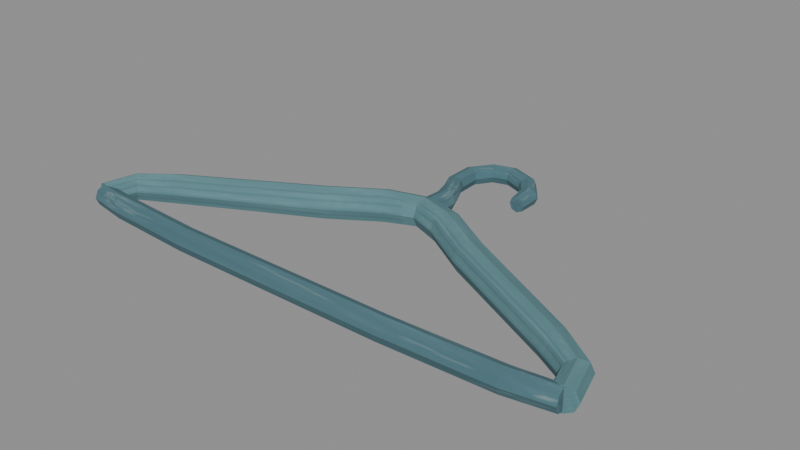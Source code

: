 # Source: moulded_clothes_hanger.blend  (saved by Blender 4.3.34; exported with 4.5.12 LTS)
import bpy
from mathutils import Matrix  # noqa: F401  (used for matrix-valued properties, if any)

bpy.ops.wm.read_factory_settings(use_empty=True)
scene = bpy.context.scene
scene.name = 'Moulded Clothes Hanger'

# ---- collections
col_moulded_clothes_hanger___editable_components = bpy.data.collections.new('Moulded Clothes Hanger | Editable components'); scene.collection.children.link(col_moulded_clothes_hanger___editable_components)

# ---- images (referenced by path relative to the original .blend; pixels are not part of the script)
import os
ASSET_DIR = os.environ.get("B2B_ASSET_DIR", "")  # directory of the original .blend (textures are referenced by path, not embedded)
HERE = os.path.dirname(os.path.abspath(__file__))  # packed textures are extracted next to this script under _unpacked/

def load_image(name, relpath, width, height, colorspace="sRGB"):
    """Load a texture the original file referenced (path relative to the .blend, or extracted next to this script)."""
    p = next((c for c in (os.path.join(HERE, relpath), os.path.join(ASSET_DIR, relpath)) if relpath and os.path.exists(c)), "")
    if p:
        img = bpy.data.images.load(p, check_existing=True)
        img.name = name
    else:  # same state as the original file: an image datablock whose file is absent (Cycles renders it pink)
        img = bpy.data.images.new(name, width, height)
        img.source = "FILE"
        img.filepath = "//" + (relpath or name)
    img.colorspace_settings.name = colorspace
    return img
img_moulded_clothes_hanger_png = load_image('moulded_clothes_hanger.png', '_unpacked/moulded_clothes_hanger.d6d2cf74.png', 256, 256, 'sRGB')

# ---- materials (node trees are filled in below, after node groups)
mat_fitted_diffuse___moulded_clothes_hanger = bpy.data.materials.new('Fitted diffuse | moulded_clothes_hanger')

# ---- material node trees
mat_fitted_diffuse___moulded_clothes_hanger.use_nodes = True; mat_fitted_diffuse___moulded_clothes_hanger.node_tree.nodes.clear()
_N = mat_fitted_diffuse___moulded_clothes_hanger.node_tree.nodes; _L = mat_fitted_diffuse___moulded_clothes_hanger.node_tree.links
n0 = _N.new('ShaderNodeBsdfPrincipled'); n0.name = 'Principled BSDF'; n0.location = (10, 300)
n0.inputs[2].default_value = 1.0
n1 = _N.new('ShaderNodeOutputMaterial'); n1.name = 'Material Output'; n1.location = (300, 300)
n2 = _N.new('ShaderNodeTexImage'); n2.name = 'GIMP fitted diffuse'; n2.location = (0, 0)
n2.image = img_moulded_clothes_hanger_png
n2.extension = 'EXTEND'
_L.new(n0.outputs[0], n1.inputs[0])
_L.new(n2.outputs[0], n0.inputs[0])
n1.is_active_output = True

# ---- meshes
me_01___reinforced_open_triangular_base_rail = bpy.data.meshes.new('01 | Reinforced open triangular base rail')
me_01___reinforced_open_triangular_base_rail.from_pydata([(-0.1868, -0.08833, 0.012), (-0.1871, -0.09065, 0.01766), (-0.188, -0.09625, 0.02), (-0.1888, -0.1018, 0.01766), (-0.1891, -0.1042, 0.012), (-0.1888, -0.1018, 0.006343), (-0.188, -0.09625, 0.004), (-0.1871, -0.09065, 0.006343), (-0.1603, -0.09178, 0.012), (-0.1605, -0.09426, 0.01801), (-0.161, -0.1002, 0.0205), (-0.1615, -0.1062, 0.01801), (-0.1617, -0.1087, 0.012), (-0.1615, -0.1062, 0.00599), (-0.161, -0.1002, 0.0035), (-0.1605, -0.09426, 0.00599), (-0.09282, -0.09575, 0.012), (-0.09286, -0.09824, 0.01801), (-0.09297, -0.1042, 0.0205), (-0.09307, -0.1103, 0.01801), (-0.09311, -0.1127, 0.012), (-0.09307, -0.1103, 0.00599), (-0.09297, -0.1042, 0.0035), (-0.09286, -0.09824, 0.00599), (0.07293, -0.09575, 0.012), (0.07296, -0.09824, 0.01801), (0.07303, -0.1042, 0.0205), (0.07311, -0.1103, 0.01801), (0.07314, -0.1127, 0.012), (0.07311, -0.1103, 0.00599), (0.07303, -0.1042, 0.0035), (0.07296, -0.09824, 0.00599), (0.1544, -0.09277, 0.012), (0.1546, -0.09525, 0.01801), (0.155, -0.1012, 0.0205), (0.1555, -0.1072, 0.01801), (0.1556, -0.1097, 0.012), (0.1555, -0.1072, 0.00599), (0.155, -0.1012, 0.0035), (0.1546, -0.09525, 0.00599), (0.1868, -0.08834, 0.012), (0.1872, -0.09066, 0.01766), (0.188, -0.09625, 0.02), (0.1889, -0.1018, 0.01766), (0.1892, -0.1042, 0.012), (0.1889, -0.1018, 0.006343), (0.188, -0.09625, 0.004), (0.1872, -0.09066, 0.006343)], [], [(0, 1, 9, 8), (1, 2, 10, 9), (2, 3, 11, 10), (3, 4, 12, 11), (4, 5, 13, 12), (5, 6, 14, 13), (6, 7, 15, 14), (7, 0, 8, 15), (8, 9, 17, 16), (9, 10, 18, 17), (10, 11, 19, 18), (11, 12, 20, 19), (12, 13, 21, 20), (13, 14, 22, 21), (14, 15, 23, 22), (15, 8, 16, 23), (16, 17, 25, 24), (17, 18, 26, 25), (18, 19, 27, 26), (19, 20, 28, 27), (20, 21, 29, 28), (21, 22, 30, 29), (22, 23, 31, 30), (23, 16, 24, 31), (24, 25, 33, 32), (25, 26, 34, 33), (26, 27, 35, 34), (27, 28, 36, 35), (28, 29, 37, 36), (29, 30, 38, 37), (30, 31, 39, 38), (31, 24, 32, 39), (32, 33, 41, 40), (33, 34, 42, 41), (34, 35, 43, 42), (35, 36, 44, 43), (36, 37, 45, 44), (37, 38, 46, 45), (38, 39, 47, 46), (39, 32, 40, 47), (7, 6, 5, 4, 3, 2, 1, 0), (40, 41, 42, 43, 44, 45, 46, 47)])
_uv = me_01___reinforced_open_triangular_base_rail.uv_layers.new(name='Fitted diffuse UV')
_uv.uv.foreach_set('vector', [0.01953, 0.9805, 0.01953, 0.9541, 0.06172, 0.9541, 0.06172, 0.9805, 0.01953, 0.9541, 0.01953, 0.9277, 0.06172, 0.9277, 0.06172, 0.9541, 0.01953, 0.9277, 0.01953, 0.9014, 0.06172, 0.9014, 0.06172, 0.9277, 0.01953, 0.9014, 0.01953, 0.875, 0.06172, 0.875, 0.06172, 0.9014, 0.01953, 0.875, 0.01953, 0.8486, 0.06172, 0.8486, 0.06172, 0.875, 0.01953, 0.8486, 0.01953, 0.8223, 0.06172, 0.8223, 0.06172, 0.8486, 0.01953, 0.8223, 0.01953, 0.7959, 0.06172, 0.7959, 0.06172, 0.8223, 0.01953, 0.7959, 0.01953, 0.7695, 0.06172, 0.7695, 0.06172, 0.7959, 0.06172, 0.9805, 0.06172, 0.9541, 0.1039, 0.9541, 0.1039, 0.9805, 0.06172, 0.9541, 0.06172, 0.9277, 0.1039, 0.9277, 0.1039, 0.9541, 0.06172, 0.9277, 0.06172, 0.9014, 0.1039, 0.9014, 0.1039, 0.9277, 0.06172, 0.9014, 0.06172, 0.875, 0.1039, 0.875, 0.1039, 0.9014, 0.06172, 0.875, 0.06172, 0.8486, 0.1039, 0.8486, 0.1039, 0.875, 0.06172, 0.8486, 0.06172, 0.8223, 0.1039, 0.8223, 0.1039, 0.8486, 0.06172, 0.8223, 0.06172, 0.7959, 0.1039, 0.7959, 0.1039, 0.8223, 0.06172, 0.7959, 0.06172, 0.7695, 0.1039, 0.7695, 0.1039, 0.7959, 0.1039, 0.9805, 0.1039, 0.9541, 0.1461, 0.9541, 0.1461, 0.9805, 0.1039, 0.9541, 0.1039, 0.9277, 0.1461, 0.9277, 0.1461, 0.9541, 0.1039, 0.9277, 0.1039, 0.9014, 0.1461, 0.9014, 0.1461, 0.9277, 0.1039, 0.9014, 0.1039, 0.875, 0.1461, 0.875, 0.1461, 0.9014, 0.1039, 0.875, 0.1039, 0.8486, 0.1461, 0.8486, 0.1461, 0.875, 0.1039, 0.8486, 0.1039, 0.8223, 0.1461, 0.8223, 0.1461, 0.8486, 0.1039, 0.8223, 0.1039, 0.7959, 0.1461, 0.7959, 0.1461, 0.8223, 0.1039, 0.7959, 0.1039, 0.7695, 0.1461, 0.7695, 0.1461, 0.7959, 0.1461, 0.9805, 0.1461, 0.9541, 0.1883, 0.9541, 0.1883, 0.9805, 0.1461, 0.9541, 0.1461, 0.9277, 0.1883, 0.9277, 0.1883, 0.9541, 0.1461, 0.9277, 0.1461, 0.9014, 0.1883, 0.9014, 0.1883, 0.9277, 0.1461, 0.9014, 0.1461, 0.875, 0.1883, 0.875, 0.1883, 0.9014, 0.1461, 0.875, 0.1461, 0.8486, 0.1883, 0.8486, 0.1883, 0.875, 0.1461, 0.8486, 0.1461, 0.8223, 0.1883, 0.8223, 0.1883, 0.8486, 0.1461, 0.8223, 0.1461, 0.7959, 0.1883, 0.7959, 0.1883, 0.8223, 0.1461, 0.7959, 0.1461, 0.7695, 0.1883, 0.7695, 0.1883, 0.7959, 0.1883, 0.9805, 0.1883, 0.9541, 0.2305, 0.9541, 0.2305, 0.9805, 0.1883, 0.9541, 0.1883, 0.9277, 0.2305, 0.9277, 0.2305, 0.9541, 0.1883, 0.9277, 0.1883, 0.9014, 0.2305, 0.9014, 0.2305, 0.9277, 0.1883, 0.9014, 0.1883, 0.875, 0.2305, 0.875, 0.2305, 0.9014, 0.1883, 0.875, 0.1883, 0.8486, 0.2305, 0.8486, 0.2305, 0.875, 0.1883, 0.8486, 0.1883, 0.8223, 0.2305, 0.8223, 0.2305, 0.8486, 0.1883, 0.8223, 0.1883, 0.7959, 0.2305, 0.7959, 0.2305, 0.8223, 0.1883, 0.7959, 0.1883, 0.7695, 0.2305, 0.7695, 0.2305, 0.7959, 0.1936, 0.9436, 0.125, 0.972, 0.05639, 0.9436, 0.02797, 0.875, 0.05639, 0.8064, 0.125, 0.778, 0.1936, 0.8064, 0.222, 0.875, 0.222, 0.875, 0.1936, 0.8064, 0.125, 0.778, 0.05639, 0.8064, 0.02797, 0.875, 0.05639, 0.9436, 0.125, 0.972, 0.1936, 0.9436])
me_01___reinforced_open_triangular_base_rail.materials.append(mat_fitted_diffuse___moulded_clothes_hanger)
me_01___reinforced_open_triangular_base_rail.update()
me_02___left_moulded_shoulder = bpy.data.meshes.new('02 | Left moulded shoulder')
me_02___left_moulded_shoulder.from_pydata([(-0.1967, -0.09398, 0.012), (-0.1941, -0.09464, 0.01836), (-0.188, -0.09625, 0.021), (-0.1818, -0.09785, 0.01836), (-0.1793, -0.09852, 0.012), (-0.1818, -0.09785, 0.005636), (-0.188, -0.09625, 0.003), (-0.1941, -0.09464, 0.005636), (-0.1898, -0.06703, 0.012), (-0.1875, -0.06885, 0.01907), (-0.182, -0.07325, 0.022), (-0.1764, -0.07765, 0.01907), (-0.1741, -0.07947, 0.012), (-0.1764, -0.07765, 0.004929), (-0.182, -0.07325, 0.002), (-0.1875, -0.06885, 0.004929), (-0.1623, -0.04764, 0.012), (-0.1608, -0.05046, 0.01978), (-0.157, -0.05725, 0.023), (-0.1532, -0.06404, 0.01978), (-0.1516, -0.06685, 0.012), (-0.1532, -0.06404, 0.004222), (-0.157, -0.05725, 0.001), (-0.1608, -0.05046, 0.004222), (-0.06787, 0.0042, 0.012), (-0.06614, 0.00114, 0.02049), (-0.06197, -0.006248, 0.024), (-0.05779, -0.01364, 0.02049), (-0.05606, -0.0167, 0.012), (-0.05779, -0.01364, 0.003515), (-0.06197, -0.006248, 0.0), (-0.06614, 0.00114, 0.003515), (-0.03147, 0.02742, 0.012), (-0.02986, 0.02429, 0.02049), (-0.02597, 0.01675, 0.024), (-0.02207, 0.009211, 0.02049), (-0.02046, 0.006088, 0.012), (-0.02207, 0.009211, 0.003515), (-0.02597, 0.01675, 0.0), (-0.02986, 0.02429, 0.003515), (-0.003564, 0.03615, 0.012), (-0.00251, 0.0331, 0.01978), (3.428e-05, 0.02575, 0.023), (0.002579, 0.0184, 0.01978), (0.003632, 0.01536, 0.012), (0.002579, 0.0184, 0.004222), (3.428e-05, 0.02575, 0.001), (-0.00251, 0.0331, 0.004222)], [], [(0, 1, 9, 8), (1, 2, 10, 9), (2, 3, 11, 10), (3, 4, 12, 11), (4, 5, 13, 12), (5, 6, 14, 13), (6, 7, 15, 14), (7, 0, 8, 15), (8, 9, 17, 16), (9, 10, 18, 17), (10, 11, 19, 18), (11, 12, 20, 19), (12, 13, 21, 20), (13, 14, 22, 21), (14, 15, 23, 22), (15, 8, 16, 23), (16, 17, 25, 24), (17, 18, 26, 25), (18, 19, 27, 26), (19, 20, 28, 27), (20, 21, 29, 28), (21, 22, 30, 29), (22, 23, 31, 30), (23, 16, 24, 31), (24, 25, 33, 32), (25, 26, 34, 33), (26, 27, 35, 34), (27, 28, 36, 35), (28, 29, 37, 36), (29, 30, 38, 37), (30, 31, 39, 38), (31, 24, 32, 39), (32, 33, 41, 40), (33, 34, 42, 41), (34, 35, 43, 42), (35, 36, 44, 43), (36, 37, 45, 44), (37, 38, 46, 45), (38, 39, 47, 46), (39, 32, 40, 47), (7, 6, 5, 4, 3, 2, 1, 0), (40, 41, 42, 43, 44, 45, 46, 47)])
_uv = me_02___left_moulded_shoulder.uv_layers.new(name='Fitted diffuse UV')
_uv.uv.foreach_set('vector', [0.2695, 0.9805, 0.2695, 0.9541, 0.3117, 0.9541, 0.3117, 0.9805, 0.2695, 0.9541, 0.2695, 0.9277, 0.3117, 0.9277, 0.3117, 0.9541, 0.2695, 0.9277, 0.2695, 0.9014, 0.3117, 0.9014, 0.3117, 0.9277, 0.2695, 0.9014, 0.2695, 0.875, 0.3117, 0.875, 0.3117, 0.9014, 0.2695, 0.875, 0.2695, 0.8486, 0.3117, 0.8486, 0.3117, 0.875, 0.2695, 0.8486, 0.2695, 0.8223, 0.3117, 0.8223, 0.3117, 0.8486, 0.2695, 0.8223, 0.2695, 0.7959, 0.3117, 0.7959, 0.3117, 0.8223, 0.2695, 0.7959, 0.2695, 0.7695, 0.3117, 0.7695, 0.3117, 0.7959, 0.3117, 0.9805, 0.3117, 0.9541, 0.3539, 0.9541, 0.3539, 0.9805, 0.3117, 0.9541, 0.3117, 0.9277, 0.3539, 0.9277, 0.3539, 0.9541, 0.3117, 0.9277, 0.3117, 0.9014, 0.3539, 0.9014, 0.3539, 0.9277, 0.3117, 0.9014, 0.3117, 0.875, 0.3539, 0.875, 0.3539, 0.9014, 0.3117, 0.875, 0.3117, 0.8486, 0.3539, 0.8486, 0.3539, 0.875, 0.3117, 0.8486, 0.3117, 0.8223, 0.3539, 0.8223, 0.3539, 0.8486, 0.3117, 0.8223, 0.3117, 0.7959, 0.3539, 0.7959, 0.3539, 0.8223, 0.3117, 0.7959, 0.3117, 0.7695, 0.3539, 0.7695, 0.3539, 0.7959, 0.3539, 0.9805, 0.3539, 0.9541, 0.3961, 0.9541, 0.3961, 0.9805, 0.3539, 0.9541, 0.3539, 0.9277, 0.3961, 0.9277, 0.3961, 0.9541, 0.3539, 0.9277, 0.3539, 0.9014, 0.3961, 0.9014, 0.3961, 0.9277, 0.3539, 0.9014, 0.3539, 0.875, 0.3961, 0.875, 0.3961, 0.9014, 0.3539, 0.875, 0.3539, 0.8486, 0.3961, 0.8486, 0.3961, 0.875, 0.3539, 0.8486, 0.3539, 0.8223, 0.3961, 0.8223, 0.3961, 0.8486, 0.3539, 0.8223, 0.3539, 0.7959, 0.3961, 0.7959, 0.3961, 0.8223, 0.3539, 0.7959, 0.3539, 0.7695, 0.3961, 0.7695, 0.3961, 0.7959, 0.3961, 0.9805, 0.3961, 0.9541, 0.4383, 0.9541, 0.4383, 0.9805, 0.3961, 0.9541, 0.3961, 0.9277, 0.4383, 0.9277, 0.4383, 0.9541, 0.3961, 0.9277, 0.3961, 0.9014, 0.4383, 0.9014, 0.4383, 0.9277, 0.3961, 0.9014, 0.3961, 0.875, 0.4383, 0.875, 0.4383, 0.9014, 0.3961, 0.875, 0.3961, 0.8486, 0.4383, 0.8486, 0.4383, 0.875, 0.3961, 0.8486, 0.3961, 0.8223, 0.4383, 0.8223, 0.4383, 0.8486, 0.3961, 0.8223, 0.3961, 0.7959, 0.4383, 0.7959, 0.4383, 0.8223, 0.3961, 0.7959, 0.3961, 0.7695, 0.4383, 0.7695, 0.4383, 0.7959, 0.4383, 0.9805, 0.4383, 0.9541, 0.4805, 0.9541, 0.4805, 0.9805, 0.4383, 0.9541, 0.4383, 0.9277, 0.4805, 0.9277, 0.4805, 0.9541, 0.4383, 0.9277, 0.4383, 0.9014, 0.4805, 0.9014, 0.4805, 0.9277, 0.4383, 0.9014, 0.4383, 0.875, 0.4805, 0.875, 0.4805, 0.9014, 0.4383, 0.875, 0.4383, 0.8486, 0.4805, 0.8486, 0.4805, 0.875, 0.4383, 0.8486, 0.4383, 0.8223, 0.4805, 0.8223, 0.4805, 0.8486, 0.4383, 0.8223, 0.4383, 0.7959, 0.4805, 0.7959, 0.4805, 0.8223, 0.4383, 0.7959, 0.4383, 0.7695, 0.4805, 0.7695, 0.4805, 0.7959, 0.4436, 0.9436, 0.375, 0.972, 0.3064, 0.9436, 0.278, 0.875, 0.3064, 0.8064, 0.375, 0.778, 0.4436, 0.8064, 0.472, 0.875, 0.472, 0.875, 0.4436, 0.8064, 0.375, 0.778, 0.3064, 0.8064, 0.278, 0.875, 0.3064, 0.9436, 0.375, 0.972, 0.4436, 0.9436])
me_02___left_moulded_shoulder.materials.append(mat_fitted_diffuse___moulded_clothes_hanger)
me_02___left_moulded_shoulder.update()
me_03___right_moulded_shoulder = bpy.data.meshes.new('03 | Right moulded shoulder')
me_03___right_moulded_shoulder.from_pydata([(0.003632, 0.03615, 0.012), (0.002579, 0.0331, 0.01978), (3.428e-05, 0.02575, 0.023), (-0.00251, 0.0184, 0.01978), (-0.003564, 0.01536, 0.012), (-0.00251, 0.0184, 0.004222), (3.428e-05, 0.02575, 0.001), (0.002579, 0.0331, 0.004222), (0.03154, 0.02742, 0.012), (0.02993, 0.02429, 0.02049), (0.02603, 0.01675, 0.024), (0.02214, 0.009211, 0.02049), (0.02053, 0.006088, 0.012), (0.02214, 0.009211, 0.003515), (0.02603, 0.01675, 0.0), (0.02993, 0.02429, 0.003515), (0.06788, 0.00423, 0.012), (0.06617, 0.001161, 0.02049), (0.06203, -0.006248, 0.024), (0.0579, -0.01366, 0.02049), (0.05619, -0.01673, 0.012), (0.0579, -0.01366, 0.003515), (0.06203, -0.006248, 0.0), (0.06617, 0.001161, 0.003515), (0.1604, -0.04563, 0.012), (0.1588, -0.04845, 0.01978), (0.155, -0.05525, 0.023), (0.1513, -0.06205, 0.01978), (0.1497, -0.06487, 0.012), (0.1513, -0.06205, 0.004222), (0.155, -0.05525, 0.001), (0.1588, -0.04845, 0.004222), (0.1888, -0.06598, 0.012), (0.1865, -0.06781, 0.01907), (0.181, -0.07225, 0.022), (0.1755, -0.07668, 0.01907), (0.1732, -0.07852, 0.012), (0.1755, -0.07668, 0.004929), (0.181, -0.07225, 0.002), (0.1865, -0.06781, 0.004929), (0.1967, -0.09373, 0.012), (0.1941, -0.09447, 0.01836), (0.188, -0.09625, 0.021), (0.1819, -0.09803, 0.01836), (0.1794, -0.09877, 0.012), (0.1819, -0.09803, 0.005636), (0.188, -0.09625, 0.003), (0.1941, -0.09447, 0.005636)], [], [(0, 1, 9, 8), (1, 2, 10, 9), (2, 3, 11, 10), (3, 4, 12, 11), (4, 5, 13, 12), (5, 6, 14, 13), (6, 7, 15, 14), (7, 0, 8, 15), (8, 9, 17, 16), (9, 10, 18, 17), (10, 11, 19, 18), (11, 12, 20, 19), (12, 13, 21, 20), (13, 14, 22, 21), (14, 15, 23, 22), (15, 8, 16, 23), (16, 17, 25, 24), (17, 18, 26, 25), (18, 19, 27, 26), (19, 20, 28, 27), (20, 21, 29, 28), (21, 22, 30, 29), (22, 23, 31, 30), (23, 16, 24, 31), (24, 25, 33, 32), (25, 26, 34, 33), (26, 27, 35, 34), (27, 28, 36, 35), (28, 29, 37, 36), (29, 30, 38, 37), (30, 31, 39, 38), (31, 24, 32, 39), (32, 33, 41, 40), (33, 34, 42, 41), (34, 35, 43, 42), (35, 36, 44, 43), (36, 37, 45, 44), (37, 38, 46, 45), (38, 39, 47, 46), (39, 32, 40, 47), (7, 6, 5, 4, 3, 2, 1, 0), (40, 41, 42, 43, 44, 45, 46, 47)])
_uv = me_03___right_moulded_shoulder.uv_layers.new(name='Fitted diffuse UV')
_uv.uv.foreach_set('vector', [0.2695, 0.9805, 0.2695, 0.9541, 0.3117, 0.9541, 0.3117, 0.9805, 0.2695, 0.9541, 0.2695, 0.9277, 0.3117, 0.9277, 0.3117, 0.9541, 0.2695, 0.9277, 0.2695, 0.9014, 0.3117, 0.9014, 0.3117, 0.9277, 0.2695, 0.9014, 0.2695, 0.875, 0.3117, 0.875, 0.3117, 0.9014, 0.2695, 0.875, 0.2695, 0.8486, 0.3117, 0.8486, 0.3117, 0.875, 0.2695, 0.8486, 0.2695, 0.8223, 0.3117, 0.8223, 0.3117, 0.8486, 0.2695, 0.8223, 0.2695, 0.7959, 0.3117, 0.7959, 0.3117, 0.8223, 0.2695, 0.7959, 0.2695, 0.7695, 0.3117, 0.7695, 0.3117, 0.7959, 0.3117, 0.9805, 0.3117, 0.9541, 0.3539, 0.9541, 0.3539, 0.9805, 0.3117, 0.9541, 0.3117, 0.9277, 0.3539, 0.9277, 0.3539, 0.9541, 0.3117, 0.9277, 0.3117, 0.9014, 0.3539, 0.9014, 0.3539, 0.9277, 0.3117, 0.9014, 0.3117, 0.875, 0.3539, 0.875, 0.3539, 0.9014, 0.3117, 0.875, 0.3117, 0.8486, 0.3539, 0.8486, 0.3539, 0.875, 0.3117, 0.8486, 0.3117, 0.8223, 0.3539, 0.8223, 0.3539, 0.8486, 0.3117, 0.8223, 0.3117, 0.7959, 0.3539, 0.7959, 0.3539, 0.8223, 0.3117, 0.7959, 0.3117, 0.7695, 0.3539, 0.7695, 0.3539, 0.7959, 0.3539, 0.9805, 0.3539, 0.9541, 0.3961, 0.9541, 0.3961, 0.9805, 0.3539, 0.9541, 0.3539, 0.9277, 0.3961, 0.9277, 0.3961, 0.9541, 0.3539, 0.9277, 0.3539, 0.9014, 0.3961, 0.9014, 0.3961, 0.9277, 0.3539, 0.9014, 0.3539, 0.875, 0.3961, 0.875, 0.3961, 0.9014, 0.3539, 0.875, 0.3539, 0.8486, 0.3961, 0.8486, 0.3961, 0.875, 0.3539, 0.8486, 0.3539, 0.8223, 0.3961, 0.8223, 0.3961, 0.8486, 0.3539, 0.8223, 0.3539, 0.7959, 0.3961, 0.7959, 0.3961, 0.8223, 0.3539, 0.7959, 0.3539, 0.7695, 0.3961, 0.7695, 0.3961, 0.7959, 0.3961, 0.9805, 0.3961, 0.9541, 0.4383, 0.9541, 0.4383, 0.9805, 0.3961, 0.9541, 0.3961, 0.9277, 0.4383, 0.9277, 0.4383, 0.9541, 0.3961, 0.9277, 0.3961, 0.9014, 0.4383, 0.9014, 0.4383, 0.9277, 0.3961, 0.9014, 0.3961, 0.875, 0.4383, 0.875, 0.4383, 0.9014, 0.3961, 0.875, 0.3961, 0.8486, 0.4383, 0.8486, 0.4383, 0.875, 0.3961, 0.8486, 0.3961, 0.8223, 0.4383, 0.8223, 0.4383, 0.8486, 0.3961, 0.8223, 0.3961, 0.7959, 0.4383, 0.7959, 0.4383, 0.8223, 0.3961, 0.7959, 0.3961, 0.7695, 0.4383, 0.7695, 0.4383, 0.7959, 0.4383, 0.9805, 0.4383, 0.9541, 0.4805, 0.9541, 0.4805, 0.9805, 0.4383, 0.9541, 0.4383, 0.9277, 0.4805, 0.9277, 0.4805, 0.9541, 0.4383, 0.9277, 0.4383, 0.9014, 0.4805, 0.9014, 0.4805, 0.9277, 0.4383, 0.9014, 0.4383, 0.875, 0.4805, 0.875, 0.4805, 0.9014, 0.4383, 0.875, 0.4383, 0.8486, 0.4805, 0.8486, 0.4805, 0.875, 0.4383, 0.8486, 0.4383, 0.8223, 0.4805, 0.8223, 0.4805, 0.8486, 0.4383, 0.8223, 0.4383, 0.7959, 0.4805, 0.7959, 0.4805, 0.8223, 0.4383, 0.7959, 0.4383, 0.7695, 0.4805, 0.7695, 0.4805, 0.7959, 0.4436, 0.9436, 0.375, 0.972, 0.3064, 0.9436, 0.278, 0.875, 0.3064, 0.8064, 0.375, 0.778, 0.4436, 0.8064, 0.472, 0.875, 0.472, 0.875, 0.4436, 0.8064, 0.375, 0.778, 0.3064, 0.8064, 0.278, 0.875, 0.3064, 0.9436, 0.375, 0.972, 0.4436, 0.9436])
me_03___right_moulded_shoulder.materials.append(mat_fitted_diffuse___moulded_clothes_hanger)
me_03___right_moulded_shoulder.update()
me_04___chunky_moulded_j_hook = bpy.data.meshes.new('04 | Chunky moulded J-hook')
me_04___chunky_moulded_j_hook.from_pydata([(-0.008966, 0.02375, 0.012), (-0.00633, 0.02375, 0.01836), (3.428e-05, 0.02375, 0.021), (0.006398, 0.02375, 0.01836), (0.009034, 0.02375, 0.012), (0.006398, 0.02375, 0.005636), (3.428e-05, 0.02375, 0.003), (-0.00633, 0.02375, 0.005636), (-0.007919, 0.04789, 0.012), (-0.00559, 0.04814, 0.01766), (3.428e-05, 0.04875, 0.02), (0.005658, 0.04936, 0.01766), (0.007988, 0.04961, 0.012), (0.005658, 0.04936, 0.006343), (3.428e-05, 0.04875, 0.004), (-0.00559, 0.04814, 0.006343), (-0.01048, 0.0582, 0.013), (-0.008575, 0.05895, 0.01795), (-0.003966, 0.06075, 0.02), (0.0006437, 0.06256, 0.01795), (0.002553, 0.0633, 0.013), (0.0006437, 0.06256, 0.00805), (-0.003966, 0.06075, 0.006), (-0.008575, 0.05895, 0.00805), (-0.0159, 0.0708, 0.013), (-0.01387, 0.07108, 0.01795), (-0.008966, 0.07175, 0.02), (-0.004062, 0.07243, 0.01795), (-0.002031, 0.07271, 0.013), (-0.004062, 0.07243, 0.00805), (-0.008966, 0.07175, 0.006), (-0.01387, 0.07108, 0.00805), (-0.01447, 0.09235, 0.014), (-0.01256, 0.09159, 0.01895), (-0.007966, 0.08975, 0.021), (-0.00337, 0.08791, 0.01895), (-0.001466, 0.08715, 0.014), (-0.00337, 0.08791, 0.00905), (-0.007966, 0.08975, 0.007), (-0.01256, 0.09159, 0.00905), (-0.0007391, 0.1076, 0.015), (0.0003661, 0.1059, 0.01995), (0.003034, 0.1018, 0.022), (0.005702, 0.09758, 0.01995), (0.006808, 0.09586, 0.015), (0.005702, 0.09758, 0.01005), (0.003034, 0.1018, 0.008), (0.0003661, 0.1059, 0.01005), (0.01727, 0.1127, 0.015), (0.0172, 0.1107, 0.01995), (0.01703, 0.1058, 0.022), (0.01687, 0.1008, 0.01995), (0.0168, 0.09876, 0.015), (0.01687, 0.1008, 0.01005), (0.01703, 0.1058, 0.008), (0.0172, 0.1107, 0.01005), (0.03697, 0.1065, 0.014), (0.03582, 0.1048, 0.01895), (0.03303, 0.1008, 0.021), (0.03025, 0.09666, 0.01895), (0.0291, 0.09496, 0.014), (0.03025, 0.09666, 0.00905), (0.03303, 0.1008, 0.007), (0.03582, 0.1048, 0.00905), (0.04865, 0.09104, 0.013), (0.04671, 0.09037, 0.01795), (0.04203, 0.08875, 0.02), (0.03736, 0.08713, 0.01795), (0.03542, 0.08646, 0.013), (0.03736, 0.08713, 0.00805), (0.04203, 0.08875, 0.006), (0.04671, 0.09037, 0.00805), (0.04783, 0.07475, 0.012), (0.04614, 0.07475, 0.0161), (0.04203, 0.07475, 0.0178), (0.03793, 0.07475, 0.0161), (0.03623, 0.07475, 0.012), (0.03793, 0.07475, 0.007899), (0.04203, 0.07475, 0.0062), (0.04614, 0.07475, 0.007899)], [], [(0, 1, 9, 8), (1, 2, 10, 9), (2, 3, 11, 10), (3, 4, 12, 11), (4, 5, 13, 12), (5, 6, 14, 13), (6, 7, 15, 14), (7, 0, 8, 15), (8, 9, 17, 16), (9, 10, 18, 17), (10, 11, 19, 18), (11, 12, 20, 19), (12, 13, 21, 20), (13, 14, 22, 21), (14, 15, 23, 22), (15, 8, 16, 23), (16, 17, 25, 24), (17, 18, 26, 25), (18, 19, 27, 26), (19, 20, 28, 27), (20, 21, 29, 28), (21, 22, 30, 29), (22, 23, 31, 30), (23, 16, 24, 31), (24, 25, 33, 32), (25, 26, 34, 33), (26, 27, 35, 34), (27, 28, 36, 35), (28, 29, 37, 36), (29, 30, 38, 37), (30, 31, 39, 38), (31, 24, 32, 39), (32, 33, 41, 40), (33, 34, 42, 41), (34, 35, 43, 42), (35, 36, 44, 43), (36, 37, 45, 44), (37, 38, 46, 45), (38, 39, 47, 46), (39, 32, 40, 47), (40, 41, 49, 48), (41, 42, 50, 49), (42, 43, 51, 50), (43, 44, 52, 51), (44, 45, 53, 52), (45, 46, 54, 53), (46, 47, 55, 54), (47, 40, 48, 55), (48, 49, 57, 56), (49, 50, 58, 57), (50, 51, 59, 58), (51, 52, 60, 59), (52, 53, 61, 60), (53, 54, 62, 61), (54, 55, 63, 62), (55, 48, 56, 63), (56, 57, 65, 64), (57, 58, 66, 65), (58, 59, 67, 66), (59, 60, 68, 67), (60, 61, 69, 68), (61, 62, 70, 69), (62, 63, 71, 70), (63, 56, 64, 71), (64, 65, 73, 72), (65, 66, 74, 73), (66, 67, 75, 74), (67, 68, 76, 75), (68, 69, 77, 76), (69, 70, 78, 77), (70, 71, 79, 78), (71, 64, 72, 79), (7, 6, 5, 4, 3, 2, 1, 0), (72, 73, 74, 75, 76, 77, 78, 79)])
_uv = me_04___chunky_moulded_j_hook.uv_layers.new(name='Fitted diffuse UV')
_uv.uv.foreach_set('vector', [0.01953, 0.9805, 0.01953, 0.9541, 0.04297, 0.9541, 0.04297, 0.9805, 0.01953, 0.9541, 0.01953, 0.9277, 0.04297, 0.9277, 0.04297, 0.9541, 0.01953, 0.9277, 0.01953, 0.9014, 0.04297, 0.9014, 0.04297, 0.9277, 0.01953, 0.9014, 0.01953, 0.875, 0.04297, 0.875, 0.04297, 0.9014, 0.01953, 0.875, 0.01953, 0.8486, 0.04297, 0.8486, 0.04297, 0.875, 0.01953, 0.8486, 0.01953, 0.8223, 0.04297, 0.8223, 0.04297, 0.8486, 0.01953, 0.8223, 0.01953, 0.7959, 0.04297, 0.7959, 0.04297, 0.8223, 0.01953, 0.7959, 0.01953, 0.7695, 0.04297, 0.7695, 0.04297, 0.7959, 0.04297, 0.9805, 0.04297, 0.9541, 0.06641, 0.9541, 0.06641, 0.9805, 0.04297, 0.9541, 0.04297, 0.9277, 0.06641, 0.9277, 0.06641, 0.9541, 0.04297, 0.9277, 0.04297, 0.9014, 0.06641, 0.9014, 0.06641, 0.9277, 0.04297, 0.9014, 0.04297, 0.875, 0.06641, 0.875, 0.06641, 0.9014, 0.04297, 0.875, 0.04297, 0.8486, 0.06641, 0.8486, 0.06641, 0.875, 0.04297, 0.8486, 0.04297, 0.8223, 0.06641, 0.8223, 0.06641, 0.8486, 0.04297, 0.8223, 0.04297, 0.7959, 0.06641, 0.7959, 0.06641, 0.8223, 0.04297, 0.7959, 0.04297, 0.7695, 0.06641, 0.7695, 0.06641, 0.7959, 0.06641, 0.9805, 0.06641, 0.9541, 0.08984, 0.9541, 0.08984, 0.9805, 0.06641, 0.9541, 0.06641, 0.9277, 0.08984, 0.9277, 0.08984, 0.9541, 0.06641, 0.9277, 0.06641, 0.9014, 0.08984, 0.9014, 0.08984, 0.9277, 0.06641, 0.9014, 0.06641, 0.875, 0.08984, 0.875, 0.08984, 0.9014, 0.06641, 0.875, 0.06641, 0.8486, 0.08984, 0.8486, 0.08984, 0.875, 0.06641, 0.8486, 0.06641, 0.8223, 0.08984, 0.8223, 0.08984, 0.8486, 0.06641, 0.8223, 0.06641, 0.7959, 0.08984, 0.7959, 0.08984, 0.8223, 0.06641, 0.7959, 0.06641, 0.7695, 0.08984, 0.7695, 0.08984, 0.7959, 0.08984, 0.9805, 0.08984, 0.9541, 0.1133, 0.9541, 0.1133, 0.9805, 0.08984, 0.9541, 0.08984, 0.9277, 0.1133, 0.9277, 0.1133, 0.9541, 0.08984, 0.9277, 0.08984, 0.9014, 0.1133, 0.9014, 0.1133, 0.9277, 0.08984, 0.9014, 0.08984, 0.875, 0.1133, 0.875, 0.1133, 0.9014, 0.08984, 0.875, 0.08984, 0.8486, 0.1133, 0.8486, 0.1133, 0.875, 0.08984, 0.8486, 0.08984, 0.8223, 0.1133, 0.8223, 0.1133, 0.8486, 0.08984, 0.8223, 0.08984, 0.7959, 0.1133, 0.7959, 0.1133, 0.8223, 0.08984, 0.7959, 0.08984, 0.7695, 0.1133, 0.7695, 0.1133, 0.7959, 0.1133, 0.9805, 0.1133, 0.9541, 0.1367, 0.9541, 0.1367, 0.9805, 0.1133, 0.9541, 0.1133, 0.9277, 0.1367, 0.9277, 0.1367, 0.9541, 0.1133, 0.9277, 0.1133, 0.9014, 0.1367, 0.9014, 0.1367, 0.9277, 0.1133, 0.9014, 0.1133, 0.875, 0.1367, 0.875, 0.1367, 0.9014, 0.1133, 0.875, 0.1133, 0.8486, 0.1367, 0.8486, 0.1367, 0.875, 0.1133, 0.8486, 0.1133, 0.8223, 0.1367, 0.8223, 0.1367, 0.8486, 0.1133, 0.8223, 0.1133, 0.7959, 0.1367, 0.7959, 0.1367, 0.8223, 0.1133, 0.7959, 0.1133, 0.7695, 0.1367, 0.7695, 0.1367, 0.7959, 0.1367, 0.9805, 0.1367, 0.9541, 0.1602, 0.9541, 0.1602, 0.9805, 0.1367, 0.9541, 0.1367, 0.9277, 0.1602, 0.9277, 0.1602, 0.9541, 0.1367, 0.9277, 0.1367, 0.9014, 0.1602, 0.9014, 0.1602, 0.9277, 0.1367, 0.9014, 0.1367, 0.875, 0.1602, 0.875, 0.1602, 0.9014, 0.1367, 0.875, 0.1367, 0.8486, 0.1602, 0.8486, 0.1602, 0.875, 0.1367, 0.8486, 0.1367, 0.8223, 0.1602, 0.8223, 0.1602, 0.8486, 0.1367, 0.8223, 0.1367, 0.7959, 0.1602, 0.7959, 0.1602, 0.8223, 0.1367, 0.7959, 0.1367, 0.7695, 0.1602, 0.7695, 0.1602, 0.7959, 0.1602, 0.9805, 0.1602, 0.9541, 0.1836, 0.9541, 0.1836, 0.9805, 0.1602, 0.9541, 0.1602, 0.9277, 0.1836, 0.9277, 0.1836, 0.9541, 0.1602, 0.9277, 0.1602, 0.9014, 0.1836, 0.9014, 0.1836, 0.9277, 0.1602, 0.9014, 0.1602, 0.875, 0.1836, 0.875, 0.1836, 0.9014, 0.1602, 0.875, 0.1602, 0.8486, 0.1836, 0.8486, 0.1836, 0.875, 0.1602, 0.8486, 0.1602, 0.8223, 0.1836, 0.8223, 0.1836, 0.8486, 0.1602, 0.8223, 0.1602, 0.7959, 0.1836, 0.7959, 0.1836, 0.8223, 0.1602, 0.7959, 0.1602, 0.7695, 0.1836, 0.7695, 0.1836, 0.7959, 0.1836, 0.9805, 0.1836, 0.9541, 0.207, 0.9541, 0.207, 0.9805, 0.1836, 0.9541, 0.1836, 0.9277, 0.207, 0.9277, 0.207, 0.9541, 0.1836, 0.9277, 0.1836, 0.9014, 0.207, 0.9014, 0.207, 0.9277, 0.1836, 0.9014, 0.1836, 0.875, 0.207, 0.875, 0.207, 0.9014, 0.1836, 0.875, 0.1836, 0.8486, 0.207, 0.8486, 0.207, 0.875, 0.1836, 0.8486, 0.1836, 0.8223, 0.207, 0.8223, 0.207, 0.8486, 0.1836, 0.8223, 0.1836, 0.7959, 0.207, 0.7959, 0.207, 0.8223, 0.1836, 0.7959, 0.1836, 0.7695, 0.207, 0.7695, 0.207, 0.7959, 0.207, 0.9805, 0.207, 0.9541, 0.2305, 0.9541, 0.2305, 0.9805, 0.207, 0.9541, 0.207, 0.9277, 0.2305, 0.9277, 0.2305, 0.9541, 0.207, 0.9277, 0.207, 0.9014, 0.2305, 0.9014, 0.2305, 0.9277, 0.207, 0.9014, 0.207, 0.875, 0.2305, 0.875, 0.2305, 0.9014, 0.207, 0.875, 0.207, 0.8486, 0.2305, 0.8486, 0.2305, 0.875, 0.207, 0.8486, 0.207, 0.8223, 0.2305, 0.8223, 0.2305, 0.8486, 0.207, 0.8223, 0.207, 0.7959, 0.2305, 0.7959, 0.2305, 0.8223, 0.207, 0.7959, 0.207, 0.7695, 0.2305, 0.7695, 0.2305, 0.7959, 0.1936, 0.9436, 0.125, 0.972, 0.05639, 0.9436, 0.02797, 0.875, 0.05639, 0.8064, 0.125, 0.778, 0.1936, 0.8064, 0.222, 0.875, 0.222, 0.875, 0.1936, 0.8064, 0.125, 0.778, 0.05639, 0.8064, 0.02797, 0.875, 0.05639, 0.9436, 0.125, 0.972, 0.1936, 0.9436])
me_04___chunky_moulded_j_hook.materials.append(mat_fitted_diffuse___moulded_clothes_hanger)
me_04___chunky_moulded_j_hook.update()

# ---- objects
ob_01___reinforced_open_triangular_base_rail = bpy.data.objects.new('01 | Reinforced open triangular base rail', me_01___reinforced_open_triangular_base_rail)
ob_02___left_moulded_shoulder = bpy.data.objects.new('02 | Left moulded shoulder', me_02___left_moulded_shoulder)
ob_03___right_moulded_shoulder = bpy.data.objects.new('03 | Right moulded shoulder', me_03___right_moulded_shoulder)
ob_04___chunky_moulded_j_hook = bpy.data.objects.new('04 | Chunky moulded J-hook', me_04___chunky_moulded_j_hook)

# ---- transforms, parenting, visibility, modifiers, constraints
ob_01___reinforced_open_triangular_base_rail.location = (0.0, 0.0, 0.0)
ob_02___left_moulded_shoulder.location = (0.0, 0.0, 0.0)
ob_03___right_moulded_shoulder.location = (0.0, 0.0, 0.0)
ob_04___chunky_moulded_j_hook.location = (0.0, 0.0, 0.0)

# ---- collection membership
col_moulded_clothes_hanger___editable_components.objects.link(ob_01___reinforced_open_triangular_base_rail)
col_moulded_clothes_hanger___editable_components.objects.link(ob_02___left_moulded_shoulder)
col_moulded_clothes_hanger___editable_components.objects.link(ob_03___right_moulded_shoulder)
col_moulded_clothes_hanger___editable_components.objects.link(ob_04___chunky_moulded_j_hook)

# ---- scene / render settings (as saved in the file)
scene.frame_start = 1; scene.frame_end = 250; scene.frame_set(1)
scene.render.engine = 'BLENDER_EEVEE_NEXT'
bpy.context.view_layer.update()

# ---- added for rendering (the .blend has no active camera and no usable light): camera, sun + grey world if the file has none
cam_auto = bpy.data.cameras.new('AutoCamera')
cam_auto.lens = 50.0
cam_auto.sensor_width = 36.0
cam_auto.clip_end = 1000.0
ob_auto_camera = bpy.data.objects.new('AutoCamera', cam_auto)
scene.collection.objects.link(ob_auto_camera)
ob_auto_camera.location = (0.420084, -0.504101, 0.348067)
ob_auto_camera.rotation_euler = (1.09748, -7.21219e-08, 0.694738)
scene.camera = ob_auto_camera
light_auto_sun = bpy.data.lights.new('AutoSun', 'SUN')
light_auto_sun.energy = 3.0
light_auto_sun.angle = 0.0523599
ob_auto_sun = bpy.data.objects.new('AutoSun', light_auto_sun)
scene.collection.objects.link(ob_auto_sun)
ob_auto_sun.rotation_euler = (0.872665, 0.174533, 0.523599)
if scene.world is None:
    world_auto = bpy.data.worlds.new('AutoWorld')
    world_auto.color = (0.3, 0.3, 0.3)
    scene.world = world_auto
bpy.context.view_layer.update()
